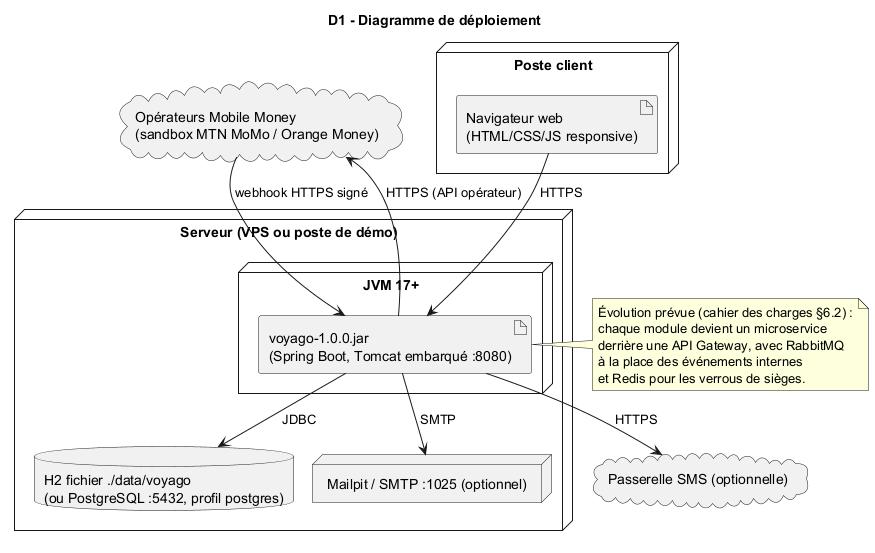

The diagram above was rendered by PlantUML. Its source (embedded in the PNG):
@startuml deploiement
!pragma layout smetana
title D1 - Diagramme de déploiement
node "Poste client" {
  artifact "Navigateur web\n(HTML/CSS/JS responsive)" as NAV
}
node "Serveur (VPS ou poste de démo)" {
  node "JVM 17+" {
    artifact "voyago-1.0.0.jar\n(Spring Boot, Tomcat embarqué :8080)" as JAR
  }
  database "H2 fichier ./data/voyago\n(ou PostgreSQL :5432, profil postgres)" as DB
  node "Mailpit / SMTP :1025 (optionnel)" as SMTP
}
cloud "Opérateurs Mobile Money\n(sandbox MTN MoMo / Orange Money)" as OPS
cloud "Passerelle SMS (optionnelle)" as SMSGW

NAV --> JAR : HTTPS
JAR --> DB : JDBC
JAR --> SMTP : SMTP
JAR --> OPS : HTTPS (API opérateur)
OPS --> JAR : webhook HTTPS signé
JAR --> SMSGW : HTTPS
note right of JAR
  Évolution prévue (cahier des charges §6.2) :
  chaque module devient un microservice
  derrière une API Gateway, avec RabbitMQ
  à la place des événements internes
  et Redis pour les verrous de sièges.
end note
@enduml